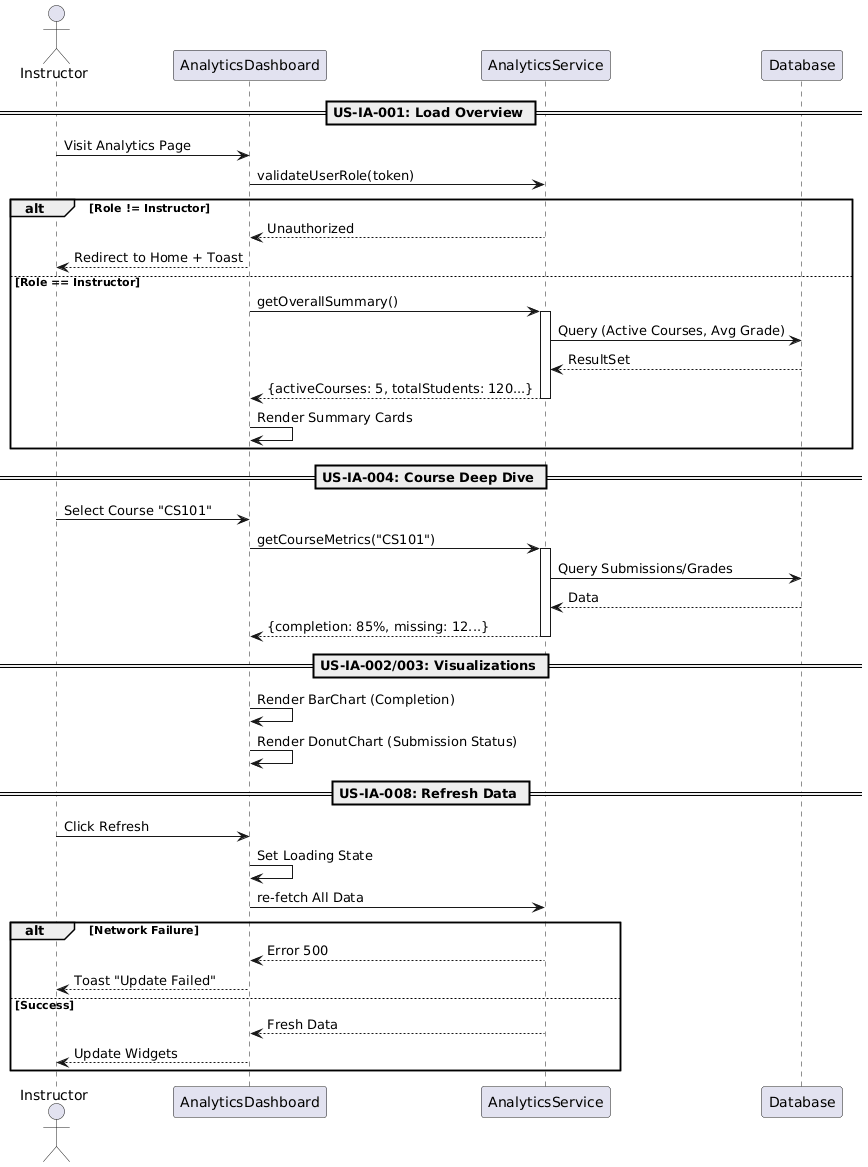

The diagram above was rendered by PlantUML. Its source (embedded in the PNG):
@startuml
actor Instructor
participant "AnalyticsDashboard" as DB
participant "AnalyticsService" as API
participant "Database" as SQL

== US-IA-001: Load Overview ==
Instructor -> DB: Visit Analytics Page
DB -> API: validateUserRole(token)
alt Role != Instructor
    API --> DB: Unauthorized
    DB --> Instructor: Redirect to Home + Toast
else Role == Instructor
    DB -> API: getOverallSummary()
    activate API
    API -> SQL: Query (Active Courses, Avg Grade)
    SQL --> API: ResultSet
    API --> DB: {activeCourses: 5, totalStudents: 120...}
    deactivate API
    DB -> DB: Render Summary Cards
end

== US-IA-004: Course Deep Dive ==
Instructor -> DB: Select Course "CS101"
DB -> API: getCourseMetrics("CS101")
activate API
API -> SQL: Query Submissions/Grades
SQL --> API: Data
API --> DB: {completion: 85%, missing: 12...}
deactivate API

== US-IA-002/003: Visualizations ==
DB -> DB: Render BarChart (Completion)
DB -> DB: Render DonutChart (Submission Status)

== US-IA-008: Refresh Data ==
Instructor -> DB: Click Refresh
DB -> DB: Set Loading State
DB -> API: re-fetch All Data
alt Network Failure
    API --> DB: Error 500
    DB --> Instructor: Toast "Update Failed"
else Success
    API --> DB: Fresh Data
    DB --> Instructor: Update Widgets
end
@enduml